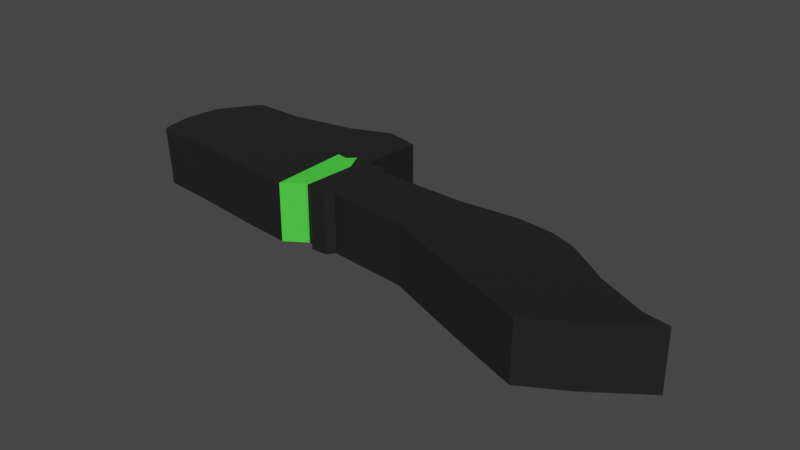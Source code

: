 # Source: RutRoarGrunt.blend  (saved by Blender 3.1.7; exported with 4.5.12 LTS)
import bpy
from mathutils import Matrix  # noqa: F401  (used for matrix-valued properties, if any)

bpy.ops.wm.read_factory_settings(use_empty=True)
scene = bpy.context.scene
scene.name = 'Scene'

# ---- collections
col_collection = bpy.data.collections.new('Collection'); scene.collection.children.link(col_collection)

# ---- materials (node trees are filled in below, after node groups)
mat_body = bpy.data.materials.new('Body')
mat_body.alpha_threshold = 0.0
mat_body.use_transparent_shadow = False
mat_body.line_color = (0.0, 0.0, 0.0, 1.0)
mat_roller = bpy.data.materials.new('Roller')
mat_roller.use_transparent_shadow = False

# ---- material node trees
mat_body.use_nodes = True; mat_body.node_tree.nodes.clear()
_N = mat_body.node_tree.nodes; _L = mat_body.node_tree.links
n0 = _N.new('ShaderNodeOutputMaterial'); n0.name = 'Material Output'; n0.location = (300, 300)
n1 = _N.new('ShaderNodeBsdfPrincipled'); n1.name = 'Principled BSDF'; n1.location = (10, 300)
n1.distribution = 'GGX'
n1.subsurface_method = 'RANDOM_WALK_SKIN'
n1.inputs[0].default_value = (0.01467, 0.01467, 0.01467, 1.0)
n1.inputs[2].default_value = 0.4
n1.inputs[3].default_value = 1.45
n1.inputs[27].default_value = (0.0, 0.0, 0.0, 1.0)
n1.inputs[28].default_value = 1.0
_L.new(n1.outputs[0], n0.inputs[0])
n0.is_active_output = True
mat_roller.use_nodes = True; mat_roller.node_tree.nodes.clear()
_N = mat_roller.node_tree.nodes; _L = mat_roller.node_tree.links
n0 = _N.new('ShaderNodeBsdfPrincipled'); n0.name = 'Principled BSDF'; n0.location = (10, 300)
n0.distribution = 'GGX'
n0.subsurface_method = 'RANDOM_WALK_SKIN'
n0.inputs[0].default_value = (0.07076, 0.8, 0.05406, 1.0)
n0.inputs[3].default_value = 1.45
n0.inputs[27].default_value = (0.0, 0.0, 0.0, 1.0)
n0.inputs[28].default_value = 1.0
n1 = _N.new('ShaderNodeOutputMaterial'); n1.name = 'Material Output'; n1.location = (300, 300)
_L.new(n0.outputs[0], n1.inputs[0])
n1.is_active_output = True

# ---- world
world_world = bpy.data.worlds.new('World'); scene.world = world_world
world_world.use_nodes = True; world_world.node_tree.nodes.clear()
_N = world_world.node_tree.nodes; _L = world_world.node_tree.links
n0 = _N.new('ShaderNodeOutputWorld'); n0.name = 'World Output'; n0.location = (300, 300)
n1 = _N.new('ShaderNodeBackground'); n1.name = 'Background'; n1.location = (10, 300)
n1.inputs[0].default_value = (0.05088, 0.05088, 0.05088, 1.0)
_L.new(n1.outputs[0], n0.inputs[0])
n0.is_active_output = True
world_world.color = (0.05088, 0.05088, 0.05088)
world_world.use_sun_shadow = False
world_world.sun_shadow_jitter_overblur = 0.0

# ---- meshes
me_cube = bpy.data.meshes.new('Cube')
me_cube.from_pydata([(2.634, -0.366, 0.2475), (2.634, -0.366, -0.2475), (1.856, -0.876, 0.2475), (1.856, -0.876, -0.2475), (-2.079, 0.3046, 0.2475), (-2.079, 0.3046, -0.2475), (-2.091, -0.2383, 0.2475), (-2.091, -0.2383, -0.2475), (-1.85, 0.6252, -0.2475), (-2.052, -0.2906, 0.2475), (-2.039, -0.2709, -0.2475), (-1.85, 0.6252, 0.2475), (-0.5744, -0.4291, -0.2475), (-0.5549, 0.8509, 0.2475), (-0.5549, 0.8509, -0.2475), (-0.5744, -0.4291, 0.2475), (-0.4115, -0.3187, -0.2475), (-0.2669, 0.7839, 0.2475), (-0.2669, 0.7839, -0.2475), (-0.4115, -0.3187, 0.2475), (-0.3685, -0.3159, -0.2475), (-0.2956, 0.3814, 0.2475), (-0.2956, 0.3814, -0.2475), (-0.3685, -0.3159, 0.2475), (-0.9013, 0.7117, -0.2475), (-0.9801, -0.3911, 0.2475), (-0.9801, -0.3911, -0.2475), (-0.9013, 0.7117, 0.2475), (-1.428, 0.6192, -0.2475), (-1.568, -0.315, 0.2475), (-1.568, -0.315, -0.2475), (-1.428, 0.6192, 0.2475), (-2.121, 0.006968, -0.2475), (2.203, -0.6739, 0.2475), (-2.121, 0.006968, 0.2475), (2.203, -0.6739, -0.2475), (-1.952, 0.1229, -0.2475), (-1.965, 0.1032, 0.2475), (-0.5939, 0.2496, 0.2475), (-0.5939, 0.2496, -0.2475), (-0.4372, 0.2909, 0.2475), (-0.4372, 0.2909, -0.2475), (-0.2893, -0.02847, 0.2475), (-0.2893, -0.02847, -0.2475), (-0.9462, 0.08309, -0.2475), (-0.9462, 0.08309, 0.2475), (-1.515, 0.07542, -0.2475), (-1.515, 0.07542, 0.2475), (1.741, -0.8347, -0.2475), (2.422, -0.3298, 0.2475), (2.422, -0.3298, -0.2475), (1.741, -0.8347, 0.2475), (1.995, -0.6329, 0.2475), (1.995, -0.6329, -0.2475), (1.669, 0.11, -0.2475), (1.23, -0.6453, 0.2475), (1.391, -0.4025, -0.2475), (1.23, -0.6453, -0.2475), (1.669, 0.11, 0.2475), (1.391, -0.4025, 0.2475), (0.6526, 0.187, -0.2475), (0.5477, -0.3755, 0.2475), (0.6046, -0.1401, -0.2475), (0.5477, -0.3755, -0.2475), (0.6526, 0.187, 0.2475), (0.6046, -0.1401, 0.2475), (0.8888, -0.5104, -0.2475), (1.136, 0.2294, 0.2475), (0.9978, -0.2713, 0.2475), (1.136, 0.2294, -0.2475), (0.8888, -0.5104, 0.2475), (0.9978, -0.2713, -0.2475), (1.486, -0.74, -0.2475), (2.026, -0.1375, 0.2475), (1.693, -0.5177, 0.2475), (2.026, -0.1375, -0.2475), (1.486, -0.74, 0.2475), (1.693, -0.5177, -0.2475), (1.059, -0.5779, -0.2475), (1.451, 0.1939, 0.2475), (1.194, -0.3369, 0.2475), (1.451, 0.1939, -0.2475), (1.059, -0.5779, 0.2475), (1.194, -0.3369, -0.2475), (-0.2829, 0.2669, -0.2475), (-0.307, -0.3753, 0.2475), (-0.2229, -0.03676, -0.2475), (-0.307, -0.3753, -0.2475), (-0.2829, 0.2669, 0.2475), (-0.2229, -0.03676, 0.2475), (-0.1728, -0.3717, -0.2475), (-0.1475, 0.2734, 0.2475), (-0.1231, -0.04923, 0.2475), (-0.1475, 0.2734, -0.2475), (-0.1728, -0.3717, 0.2475), (-0.1231, -0.04923, -0.2475), (-0.1204, -0.3101, -0.2475), (-0.08999, 0.2131, 0.2475), (-0.07899, -0.05474, 0.2475), (-0.08999, 0.2131, -0.2475), (-0.1204, -0.3101, 0.2475), (-0.07899, -0.05474, -0.2475), (-0.4101, 0.8172, -0.2475), (-0.4925, -0.3736, 0.2475), (-0.4925, -0.3736, -0.2475), (-0.4101, 0.8172, 0.2475), (-0.5005, 0.2301, -0.2475), (-0.5005, 0.2301, 0.2475), (-0.2812, 0.5826, -0.2475), (-0.39, -0.3173, 0.2475), (-0.39, -0.3173, -0.2475), (-0.2813, 0.5826, 0.2475), (-0.3633, 0.1312, -0.2475), (-0.3633, 0.1312, 0.2475)], [], [(37, 34, 6, 9), (10, 9, 6, 7), (32, 34, 4, 5), (53, 35, 3, 48), (35, 33, 2, 3), (50, 49, 0, 1), (5, 4, 11, 8), (32, 36, 10, 7), (30, 29, 9, 10), (47, 37, 9, 29), (107, 38, 15, 103), (104, 103, 15, 12), (24, 27, 13, 14), (44, 39, 12, 26), (110, 109, 19, 16), (113, 40, 19, 109), (102, 105, 17, 18), (106, 41, 16, 104), (89, 42, 23, 85), (87, 85, 23, 20), (108, 111, 21, 22), (112, 43, 20, 110), (46, 44, 26, 30), (28, 31, 27, 24), (38, 45, 25, 15), (12, 15, 25, 26), (8, 11, 31, 28), (36, 46, 30, 10), (45, 47, 29, 25), (26, 25, 29, 30), (27, 31, 47, 45), (8, 28, 46, 36), (13, 27, 45, 38), (28, 24, 44, 46), (108, 22, 43, 112), (88, 21, 42, 89), (102, 18, 41, 106), (111, 17, 40, 113), (24, 14, 39, 44), (105, 13, 38, 107), (31, 11, 37, 47), (5, 8, 36, 32), (1, 0, 33, 35), (50, 1, 35, 53), (7, 6, 34, 32), (11, 4, 34, 37), (75, 50, 53, 77), (0, 49, 52, 33), (3, 2, 51, 48), (33, 52, 51, 2), (75, 73, 49, 50), (77, 53, 48, 72), (83, 56, 57, 78), (81, 79, 58, 54), (81, 54, 56, 83), (73, 58, 59, 74), (72, 76, 55, 57), (74, 59, 55, 76), (99, 60, 62, 101), (99, 97, 64, 60), (101, 62, 63, 96), (67, 64, 65, 68), (66, 70, 61, 63), (68, 65, 61, 70), (80, 68, 70, 82), (78, 82, 70, 66), (79, 67, 68, 80), (60, 69, 71, 62), (60, 64, 67, 69), (62, 71, 66, 63), (52, 74, 76, 51), (48, 51, 76, 72), (49, 73, 74, 52), (56, 77, 72, 57), (54, 58, 73, 75), (54, 75, 77, 56), (58, 79, 80, 59), (57, 55, 82, 78), (59, 80, 82, 55), (69, 81, 83, 71), (69, 67, 79, 81), (71, 83, 78, 66), (43, 86, 87, 20), (22, 21, 88, 84), (22, 84, 86, 43), (91, 88, 89, 92), (90, 94, 85, 87), (92, 89, 85, 94), (98, 92, 94, 100), (96, 100, 94, 90), (97, 91, 92, 98), (86, 95, 90, 87), (84, 88, 91, 93), (84, 93, 95, 86), (64, 97, 98, 65), (63, 61, 100, 96), (65, 98, 100, 61), (95, 101, 96, 90), (93, 91, 97, 99), (93, 99, 101, 95), (17, 105, 107, 40), (14, 102, 106, 39), (39, 106, 104, 12), (14, 13, 105, 102), (16, 19, 103, 104), (40, 107, 103, 19), (21, 111, 113, 42), (18, 108, 112, 41), (41, 112, 110, 16), (18, 17, 111, 108), (42, 113, 109, 23), (20, 23, 109, 110)])
me_cube.polygons.foreach_set('material_index', [0, 0, 0, 0, 0, 0, 0, 0, 0, 0, 1, 1, 0, 0, 1, 1, 0, 1, 0, 0, 0, 0, 0, 0, 0, 0, 0, 0, 0, 0, 0, 0, 0, 0, 0, 0, 0, 0, 0, 0, 0, 0, 0, 0, 0, 0, 0, 0, 0, 0, 0, 0, 0, 0, 0, 0, 0, 0, 0, 0, 0, 0, 0, 0, 0, 0, 0, 0, 0, 0, 0, 0, 0, 0, 0, 0, 0, 0, 0, 0, 0, 0, 0, 0, 0, 0, 0, 0, 0, 0, 0, 0, 0, 0, 0, 0, 0, 0, 0, 0, 0, 0, 1, 0, 1, 1, 0, 0, 1, 0, 0, 0])
_uv = me_cube.uv_layers.new(name='UVMap')
_uv.uv.foreach_set('vector', [0.8727, 0.6425, 0.875, 0.6425, 0.875, 0.75, 0.8727, 0.75, 0.375, 0.9977, 0.625, 0.9977, 0.625, 1.0, 0.375, 1.0, 0.375, 0.1075, 0.625, 0.1075, 0.625, 0.25, 0.375, 0.25, 0.3641, 0.6425, 0.375, 0.6425, 0.375, 0.75, 0.3641, 0.75, 0.375, 0.6425, 0.625, 0.6425, 0.625, 0.75, 0.375, 0.75, 0.375, 0.4891, 0.625, 0.4891, 0.625, 0.5, 0.375, 0.5, 0.375, 0.25, 0.625, 0.25, 0.625, 0.2523, 0.375, 0.2523, 0.125, 0.6425, 0.1273, 0.6425, 0.1273, 0.75, 0.125, 0.75, 0.375, 0.9723, 0.625, 0.9723, 0.625, 0.9977, 0.375, 0.9977, 0.8473, 0.6425, 0.8727, 0.6425, 0.8727, 0.75, 0.8473, 0.75, 0.7863, 0.6425, 0.7931, 0.6425, 0.7931, 0.75, 0.7863, 0.75, 0.375, 0.9113, 0.625, 0.9113, 0.625, 0.9181, 0.375, 0.9181, 0.375, 0.31, 0.625, 0.31, 0.625, 0.3319, 0.375, 0.3319, 0.185, 0.6425, 0.2069, 0.6425, 0.2069, 0.75, 0.185, 0.75, 0.375, 0.8901, 0.625, 0.8901, 0.625, 0.9044, 0.375, 0.9044, 0.7651, 0.6425, 0.7794, 0.6425, 0.7794, 0.75, 0.7651, 0.75, 0.375, 0.3387, 0.625, 0.3387, 0.625, 0.3456, 0.375, 0.3456, 0.2137, 0.6425, 0.2206, 0.6425, 0.2206, 0.75, 0.2137, 0.75, 0.7478, 0.6425, 0.7507, 0.6425, 0.7507, 0.75, 0.7478, 0.75, 0.375, 0.8728, 0.625, 0.8728, 0.625, 0.8757, 0.375, 0.8757, 0.375, 0.3599, 0.625, 0.3599, 0.625, 0.3743, 0.375, 0.3743, 0.2349, 0.6425, 0.2493, 0.6425, 0.2493, 0.75, 0.2349, 0.75, 0.1527, 0.6425, 0.185, 0.6425, 0.185, 0.75, 0.1527, 0.75, 0.375, 0.2777, 0.625, 0.2777, 0.625, 0.31, 0.375, 0.31, 0.7931, 0.6425, 0.815, 0.6425, 0.815, 0.75, 0.7931, 0.75, 0.375, 0.9181, 0.625, 0.9181, 0.625, 0.94, 0.375, 0.94, 0.375, 0.2523, 0.625, 0.2523, 0.625, 0.2777, 0.375, 0.2777, 0.1273, 0.6425, 0.1527, 0.6425, 0.1527, 0.75, 0.1273, 0.75, 0.815, 0.6425, 0.8473, 0.6425, 0.8473, 0.75, 0.815, 0.75, 0.375, 0.94, 0.625, 0.94, 0.625, 0.9723, 0.375, 0.9723, 0.815, 0.5, 0.8473, 0.5, 0.8473, 0.6425, 0.815, 0.6425, 0.1273, 0.5, 0.1527, 0.5, 0.1527, 0.6425, 0.1273, 0.6425, 0.7931, 0.5, 0.815, 0.5, 0.815, 0.6425, 0.7931, 0.6425, 0.1527, 0.5, 0.185, 0.5, 0.185, 0.6425, 0.1527, 0.6425, 0.2349, 0.5, 0.2493, 0.5, 0.2493, 0.6425, 0.2349, 0.6425, 0.7478, 0.5, 0.7507, 0.5, 0.7507, 0.6425, 0.7478, 0.6425, 0.2137, 0.5, 0.2206, 0.5, 0.2206, 0.6425, 0.2137, 0.6425, 0.7651, 0.5, 0.7794, 0.5, 0.7794, 0.6425, 0.7651, 0.6425, 0.185, 0.5, 0.2069, 0.5, 0.2069, 0.6425, 0.185, 0.6425, 0.7863, 0.5, 0.7931, 0.5, 0.7931, 0.6425, 0.7863, 0.6425, 0.8473, 0.5, 0.8727, 0.5, 0.8727, 0.6425, 0.8473, 0.6425, 0.125, 0.5, 0.1273, 0.5, 0.1273, 0.6425, 0.125, 0.6425, 0.375, 0.5, 0.625, 0.5, 0.625, 0.6425, 0.375, 0.6425, 0.3641, 0.5, 0.375, 0.5, 0.375, 0.6425, 0.3641, 0.6425, 0.375, 0.0, 0.625, 0.0, 0.625, 0.1075, 0.375, 0.1075, 0.8727, 0.5, 0.875, 0.5, 0.875, 0.6425, 0.8727, 0.6425, 0.3459, 0.5, 0.3641, 0.5, 0.3641, 0.6425, 0.3459, 0.6425, 0.625, 0.5, 0.6359, 0.5, 0.6359, 0.6425, 0.625, 0.6425, 0.375, 0.75, 0.625, 0.75, 0.625, 0.7609, 0.375, 0.7609, 0.625, 0.6425, 0.6359, 0.6425, 0.6359, 0.75, 0.625, 0.75, 0.375, 0.4709, 0.625, 0.4709, 0.625, 0.4891, 0.375, 0.4891, 0.3459, 0.6425, 0.3641, 0.6425, 0.3641, 0.75, 0.3459, 0.75, 0.318, 0.6425, 0.3278, 0.6425, 0.3278, 0.75, 0.318, 0.75, 0.375, 0.443, 0.625, 0.443, 0.625, 0.4528, 0.375, 0.4528, 0.318, 0.5, 0.3278, 0.5, 0.3278, 0.6425, 0.318, 0.6425, 0.6541, 0.5, 0.6722, 0.5, 0.6722, 0.6425, 0.6541, 0.6425, 0.375, 0.7791, 0.625, 0.7791, 0.625, 0.7972, 0.375, 0.7972, 0.6541, 0.6425, 0.6722, 0.6425, 0.6722, 0.75, 0.6541, 0.75, 0.2585, 0.5, 0.2885, 0.5, 0.2885, 0.6425, 0.2585, 0.6425, 0.375, 0.3835, 0.625, 0.3835, 0.625, 0.4135, 0.375, 0.4135, 0.2585, 0.6425, 0.2885, 0.6425, 0.2885, 0.75, 0.2585, 0.75, 0.6918, 0.5, 0.7115, 0.5, 0.7115, 0.6425, 0.6918, 0.6425, 0.375, 0.8168, 0.625, 0.8168, 0.625, 0.8365, 0.375, 0.8365, 0.6918, 0.6425, 0.7115, 0.6425, 0.7115, 0.75, 0.6918, 0.75, 0.682, 0.6425, 0.6918, 0.6425, 0.6918, 0.75, 0.682, 0.75, 0.375, 0.807, 0.625, 0.807, 0.625, 0.8168, 0.375, 0.8168, 0.682, 0.5, 0.6918, 0.5, 0.6918, 0.6425, 0.682, 0.6425, 0.2885, 0.5, 0.3082, 0.5, 0.3082, 0.6425, 0.2885, 0.6425, 0.375, 0.4135, 0.625, 0.4135, 0.625, 0.4332, 0.375, 0.4332, 0.2885, 0.6425, 0.3082, 0.6425, 0.3082, 0.75, 0.2885, 0.75, 0.6359, 0.6425, 0.6541, 0.6425, 0.6541, 0.75, 0.6359, 0.75, 0.375, 0.7609, 0.625, 0.7609, 0.625, 0.7791, 0.375, 0.7791, 0.6359, 0.5, 0.6541, 0.5, 0.6541, 0.6425, 0.6359, 0.6425, 0.3278, 0.6425, 0.3459, 0.6425, 0.3459, 0.75, 0.3278, 0.75, 0.375, 0.4528, 0.625, 0.4528, 0.625, 0.4709, 0.375, 0.4709, 0.3278, 0.5, 0.3459, 0.5, 0.3459, 0.6425, 0.3278, 0.6425, 0.6722, 0.5, 0.682, 0.5, 0.682, 0.6425, 0.6722, 0.6425, 0.375, 0.7972, 0.625, 0.7972, 0.625, 0.807, 0.375, 0.807, 0.6722, 0.6425, 0.682, 0.6425, 0.682, 0.75, 0.6722, 0.75, 0.3082, 0.5, 0.318, 0.5, 0.318, 0.6425, 0.3082, 0.6425, 0.375, 0.4332, 0.625, 0.4332, 0.625, 0.443, 0.375, 0.443, 0.3082, 0.6425, 0.318, 0.6425, 0.318, 0.75, 0.3082, 0.75, 0.2493, 0.6425, 0.2522, 0.6425, 0.2522, 0.75, 0.2493, 0.75, 0.375, 0.3743, 0.625, 0.3743, 0.625, 0.3772, 0.375, 0.3772, 0.2493, 0.5, 0.2522, 0.5, 0.2522, 0.6425, 0.2493, 0.6425, 0.7434, 0.5, 0.7478, 0.5, 0.7478, 0.6425, 0.7434, 0.6425, 0.375, 0.8684, 0.625, 0.8684, 0.625, 0.8728, 0.375, 0.8728, 0.7434, 0.6425, 0.7478, 0.6425, 0.7478, 0.75, 0.7434, 0.75, 0.7415, 0.6425, 0.7434, 0.6425, 0.7434, 0.75, 0.7415, 0.75, 0.375, 0.8665, 0.625, 0.8665, 0.625, 0.8684, 0.375, 0.8684, 0.7415, 0.5, 0.7434, 0.5, 0.7434, 0.6425, 0.7415, 0.6425, 0.2522, 0.6425, 0.2566, 0.6425, 0.2566, 0.75, 0.2522, 0.75, 0.375, 0.3772, 0.625, 0.3772, 0.625, 0.3816, 0.375, 0.3816, 0.2522, 0.5, 0.2566, 0.5, 0.2566, 0.6425, 0.2522, 0.6425, 0.7115, 0.5, 0.7415, 0.5, 0.7415, 0.6425, 0.7115, 0.6425, 0.375, 0.8365, 0.625, 0.8365, 0.625, 0.8665, 0.375, 0.8665, 0.7115, 0.6425, 0.7415, 0.6425, 0.7415, 0.75, 0.7115, 0.75, 0.2566, 0.6425, 0.2585, 0.6425, 0.2585, 0.75, 0.2566, 0.75, 0.375, 0.3816, 0.625, 0.3816, 0.625, 0.3835, 0.375, 0.3835, 0.2566, 0.5, 0.2585, 0.5, 0.2585, 0.6425, 0.2566, 0.6425, 0.7794, 0.5, 0.7863, 0.5, 0.7863, 0.6425, 0.7794, 0.6425, 0.2069, 0.5, 0.2137, 0.5, 0.2137, 0.6425, 0.2069, 0.6425, 0.2069, 0.6425, 0.2137, 0.6425, 0.2137, 0.75, 0.2069, 0.75, 0.375, 0.3319, 0.625, 0.3319, 0.625, 0.3387, 0.375, 0.3387, 0.375, 0.9044, 0.625, 0.9044, 0.625, 0.9113, 0.375, 0.9113, 0.7794, 0.6425, 0.7863, 0.6425, 0.7863, 0.75, 0.7794, 0.75, 0.7507, 0.5, 0.7651, 0.5, 0.7651, 0.6425, 0.7507, 0.6425, 0.2206, 0.5, 0.2349, 0.5, 0.2349, 0.6425, 0.2206, 0.6425, 0.2206, 0.6425, 0.2349, 0.6425, 0.2349, 0.75, 0.2206, 0.75, 0.375, 0.3456, 0.625, 0.3456, 0.625, 0.3599, 0.375, 0.3599, 0.7507, 0.6425, 0.7651, 0.6425, 0.7651, 0.75, 0.7507, 0.75, 0.375, 0.8757, 0.625, 0.8757, 0.625, 0.8901, 0.375, 0.8901])
me_cube.materials.append(mat_body)
me_cube.materials.append(mat_roller)
me_cube.use_remesh_preserve_volume = False
me_cube.use_remesh_preserve_attributes = False
me_cube.use_mirror_vertex_groups = False
me_cube.update()

# ---- objects
ob_cube = bpy.data.objects.new('Cube', me_cube)
ob_empty = bpy.data.objects.new('Empty', None)

# ---- transforms, parenting, visibility, modifiers, constraints
ob_cube.location = (0.0, 0.0, 0.0)
ob_cube.lock_rotations_4d = False
ob_cube.empty_display_type = 'ARROWS'
ob_cube.lineart.crease_threshold = 0.0
ob_empty.location = (0.1701, 0.1247, 0.0)
ob_empty.empty_display_type = 'IMAGE'
ob_empty.empty_display_size = 5.0

# ---- collection membership
col_collection.objects.link(ob_cube)
col_collection.objects.link(ob_empty)

# ---- scene / render settings (as saved in the file)
scene.frame_start = 1; scene.frame_end = 250; scene.frame_set(1)
scene.render.engine = 'BLENDER_EEVEE_NEXT'
scene.cycles.sampling_pattern = 'TABULATED_SOBOL'
scene.cycles.use_light_tree = False
scene.view_settings.view_transform = 'Filmic'
bpy.context.view_layer.update()

# ---- added for rendering (the .blend has no active camera and no usable light): camera, sun
cam_auto = bpy.data.cameras.new('AutoCamera')
cam_auto.lens = 50.0
cam_auto.sensor_width = 36.0
cam_auto.clip_end = 1000.0
ob_auto_camera = bpy.data.objects.new('AutoCamera', cam_auto)
scene.collection.objects.link(ob_auto_camera)
ob_auto_camera.location = (4.96004, -5.65683, 3.76287)
ob_auto_camera.rotation_euler = (1.09748, -7.21219e-08, 0.694738)
scene.camera = ob_auto_camera
light_auto_sun = bpy.data.lights.new('AutoSun', 'SUN')
light_auto_sun.energy = 3.0
light_auto_sun.angle = 0.0523599
ob_auto_sun = bpy.data.objects.new('AutoSun', light_auto_sun)
scene.collection.objects.link(ob_auto_sun)
ob_auto_sun.rotation_euler = (0.872665, 0.174533, 0.523599)
bpy.context.view_layer.update()
